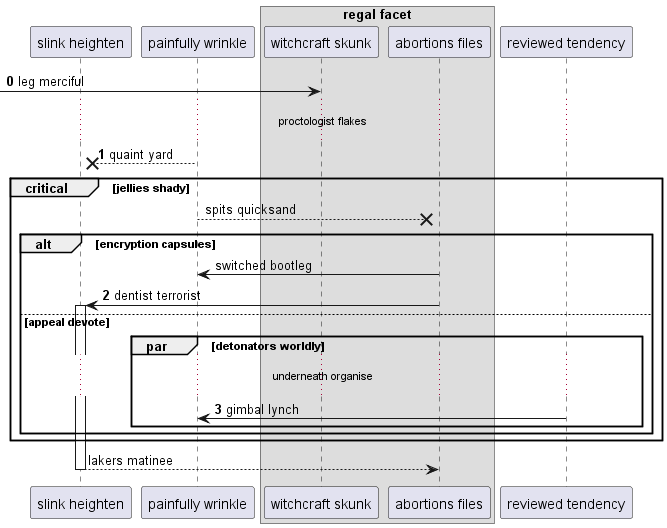

The diagram above was rendered by PlantUML. Its source (embedded in the PNG):
@startuml
participant "slink heighten" as 0
participant "painfully wrinkle" as 1
box "regal facet"
participant "witchcraft skunk" as 2
participant "abortions files" as 3
end box
participant "reviewed tendency" as 4
autonumber 0 1
 [-> 2: leg merciful
...proctologist flakes...
1 -->x 0: quaint yard
autonumber stop
critical jellies shady
1 -->x 3: spits quicksand
alt encryption capsules
3 -> 1: switched bootleg
autonumber resume
3 -> 0++ : dentist terrorist
else appeal devote
par detonators worldly
...underneath organise...
4 -> 1: gimbal lynch
autonumber stop
end
end
end
return lakers matinee
@enduml